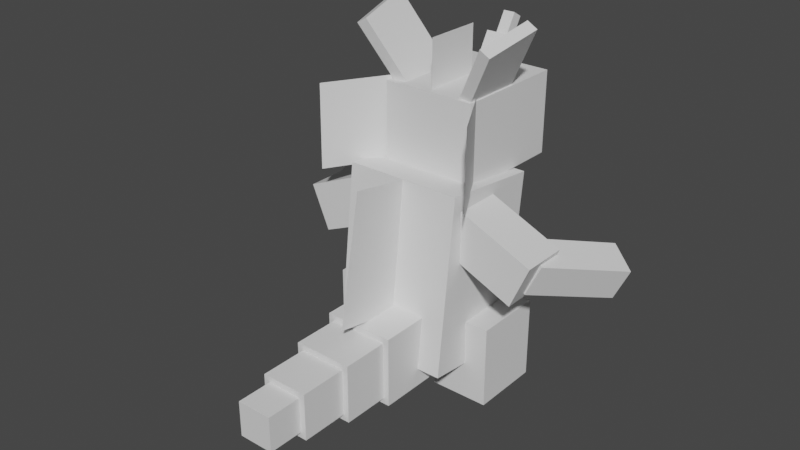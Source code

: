 # Source: rhydon.blend  (saved by Blender 2.81.16; exported with 4.5.12 LTS)
import bpy
from mathutils import Matrix  # noqa: F401  (used for matrix-valued properties, if any)

bpy.ops.wm.read_factory_settings(use_empty=True)
scene = bpy.context.scene
scene.name = 'Scene'

# ---- collections
col_collection = bpy.data.collections.new('Collection'); scene.collection.children.link(col_collection)

# ---- materials (node trees are filled in below, after node groups)
mat_default_obj = bpy.data.materials.new('Default OBJ')
mat_default_obj.use_transparent_shadow = False

# ---- material node trees
mat_default_obj.use_nodes = True; mat_default_obj.node_tree.nodes.clear()
_N = mat_default_obj.node_tree.nodes; _L = mat_default_obj.node_tree.links
n0 = _N.new('ShaderNodeOutputMaterial'); n0.name = 'Material Output'; n0.location = (300, 300)
n1 = _N.new('ShaderNodeBsdfPrincipled'); n1.name = 'Principled BSDF'; n1.location = (10, 300)
n1.distribution = 'GGX'
n1.subsurface_method = 'BURLEY'
n1.inputs[3].default_value = 1.45
n1.inputs[27].default_value = (0.0, 0.0, 0.0, 1.0)
n1.inputs[28].default_value = 1.0
_L.new(n1.outputs[0], n0.inputs[0])
n0.is_active_output = True

# ---- world
world_world = bpy.data.worlds.new('World'); scene.world = world_world
world_world.use_nodes = True; world_world.node_tree.nodes.clear()
_N = world_world.node_tree.nodes; _L = world_world.node_tree.links
n0 = _N.new('ShaderNodeOutputWorld'); n0.name = 'World Output'; n0.location = (300, 300)
n1 = _N.new('ShaderNodeBackground'); n1.name = 'Background'; n1.location = (10, 300)
n1.inputs[0].default_value = (0.05088, 0.05088, 0.05088, 1.0)
_L.new(n1.outputs[0], n0.inputs[0])
n0.is_active_output = True
world_world.color = (0.05088, 0.05088, 0.05088)
world_world.use_sun_shadow = False
world_world.sun_shadow_jitter_overblur = 0.0

# ---- meshes
me_spines = bpy.data.meshes.new('Spines')
me_spines.from_pydata([(0.0, -0.3032, 0.2478), (0.0, -0.3725, -0.1207), (0.0, 0.3032, -0.2478), (0.0, 0.3725, 0.1207)], [], [(1, 0, 3, 2)])
_uv = me_spines.uv_layers.new(name='UVMap')
_uv.uv.foreach_set('vector', [0.6875, 0.6406, 0.7812, 0.6406, 0.7812, 0.8125, 0.6875, 0.8125])
me_spines.materials.append(mat_default_obj)
me_spines.use_remesh_fix_poles = True
me_spines.use_remesh_preserve_attributes = False
me_spines.use_mirror_vertex_groups = False
me_spines.update()
me_head = bpy.data.meshes.new('Head')
me_head.from_pydata([(0.2562, -0.02679, -0.5203), (-0.2438, -0.02679, -0.5203), (-0.2438, 0.4107, -0.5235), (0.2562, 0.4107, -0.5235), (-0.2438, -0.02221, 0.1047), (0.2562, -0.02221, 0.1047), (0.2562, 0.4153, 0.1015), (-0.2438, 0.4153, 0.1015)], [], [(0, 1, 2, 3), (4, 5, 6, 7), (3, 2, 7, 6), (5, 4, 1, 0), (5, 0, 3, 6), (1, 4, 7, 2)])
_uv = me_head.uv_layers.new(name='UVMap')
_uv.uv.foreach_set('vector', [0.1562, 0.7344, 0.2812, 0.7344, 0.2812, 0.8438, 0.1562, 0.8438, 0.4375, 0.7344, 0.5625, 0.7344, 0.5625, 0.8438, 0.4375, 0.8438, 0.1562, 0.8438, 0.2812, 0.8438, 0.2812, 1.0, 0.1562, 1.0, 0.2812, 0.8438, 0.4062, 0.8438, 0.4062, 1.0, 0.2812, 1.0, 0.0, 0.7344, 0.1562, 0.7344, 0.1562, 0.8438, 0.0, 0.8438, 0.2812, 0.7344, 0.4375, 0.7344, 0.4375, 0.8438, 0.2812, 0.8438])
me_head.materials.append(mat_default_obj)
me_head.use_remesh_fix_poles = True
me_head.use_remesh_preserve_attributes = False
me_head.use_mirror_vertex_groups = False
me_head.update()
me_spike = bpy.data.meshes.new('Spike')
me_spike.from_pydata([(0.03125, -0.09667, 0.02052), (-0.03125, -0.09667, 0.02052), (-0.03125, 0.06502, -0.07442), (0.03125, 0.06502, -0.07442), (-0.03125, -0.06502, 0.07442), (0.03125, -0.06502, 0.07442), (0.03125, 0.09667, -0.02052), (-0.03125, 0.09667, -0.02052)], [], [(0, 1, 2, 3), (4, 5, 6, 7), (3, 2, 7, 6), (5, 4, 1, 0), (5, 0, 3, 6), (1, 4, 7, 2)])
_uv = me_spike.uv_layers.new(name='UVMap')
_uv.uv.foreach_set('vector', [0.01562, 0.9375, 0.03125, 0.9375, 0.03125, 0.9844, 0.01562, 0.9844, 0.04688, 0.9375, 0.0625, 0.9375, 0.0625, 0.9844, 0.04688, 0.9844, 0.01562, 0.9844, 0.03125, 0.9844, 0.03125, 1.0, 0.01562, 1.0, 0.03125, 0.9844, 0.04688, 0.9844, 0.04688, 1.0, 0.03125, 1.0, 0.0, 0.9375, 0.01562, 0.9375, 0.01562, 0.9844, 0.0, 0.9844, 0.03125, 0.9375, 0.04688, 0.9375, 0.04688, 0.9844, 0.03125, 0.9844])
me_spike.materials.append(mat_default_obj)
me_spike.use_remesh_fix_poles = True
me_spike.use_remesh_preserve_attributes = False
me_spike.use_mirror_vertex_groups = False
me_spike.update()
me_left_ear = bpy.data.meshes.new('Left_Ear')
me_left_ear.from_pydata([(0.0988, -0.2329, 0.09602), (-0.1125, 0.1339, 0.2066), (-0.1529, 0.2017, -0.09579), (0.05836, -0.1651, -0.2063), (-0.05836, 0.1651, 0.2063), (0.1529, -0.2017, 0.09579), (0.1125, -0.1339, -0.2066), (-0.09881, 0.2329, -0.09602)], [], [(0, 1, 2, 3), (4, 5, 6, 7), (3, 2, 7, 6), (5, 4, 1, 0), (5, 0, 3, 6), (1, 4, 7, 2)])
_uv = me_left_ear.uv_layers.new(name='UVMap')
_uv.uv.foreach_set('vector', [0.5625, 0.9062, 0.4531, 0.9062, 0.4531, 0.9844, 0.5625, 0.9844, 0.6875, 0.9062, 0.5781, 0.9062, 0.5781, 0.9844, 0.6875, 0.9844, 0.5625, 0.9844, 0.4531, 0.9844, 0.4531, 1.0, 0.5625, 1.0, 0.6719, 0.9844, 0.5625, 0.9844, 0.5625, 1.0, 0.6719, 1.0, 0.5781, 0.9062, 0.5625, 0.9062, 0.5625, 0.9844, 0.5781, 0.9844, 0.4531, 0.9062, 0.4375, 0.9062, 0.4375, 0.9844, 0.4531, 0.9844])
me_left_ear.materials.append(mat_default_obj)
me_left_ear.use_remesh_fix_poles = True
me_left_ear.use_remesh_preserve_attributes = False
me_left_ear.use_mirror_vertex_groups = False
me_left_ear.update()
me_right_ear = bpy.data.meshes.new('Right_Ear')
me_right_ear.from_pydata([(0.1125, 0.1339, 0.2066), (-0.09881, -0.2329, 0.09602), (-0.05836, -0.1651, -0.2063), (0.1529, 0.2017, -0.09579), (-0.1529, -0.2017, 0.09579), (0.05836, 0.1651, 0.2063), (0.0988, 0.2329, -0.09602), (-0.1125, -0.1339, -0.2066)], [], [(0, 1, 2, 3), (4, 5, 6, 7), (3, 2, 7, 6), (5, 4, 1, 0), (5, 0, 3, 6), (1, 4, 7, 2)])
_uv = me_right_ear.uv_layers.new(name='UVMap')
_uv.uv.foreach_set('vector', [0.4531, 0.9062, 0.5625, 0.9062, 0.5625, 0.9844, 0.4531, 0.9844, 0.5781, 0.9062, 0.6875, 0.9062, 0.6875, 0.9844, 0.5781, 0.9844, 0.4531, 0.9844, 0.5625, 0.9844, 0.5625, 1.0, 0.4531, 1.0, 0.5625, 0.9844, 0.6719, 0.9844, 0.6719, 1.0, 0.5625, 1.0, 0.4375, 0.9062, 0.4531, 0.9062, 0.4531, 0.9844, 0.4375, 0.9844, 0.5625, 0.9062, 0.5781, 0.9062, 0.5781, 0.9844, 0.5625, 0.9844])
me_right_ear.materials.append(mat_default_obj)
me_right_ear.use_remesh_fix_poles = True
me_right_ear.use_remesh_preserve_attributes = False
me_right_ear.use_mirror_vertex_groups = False
me_right_ear.update()
me_little_left_spike = bpy.data.meshes.new('Little_Left_Spike')
me_little_left_spike.from_pydata([(-0.09375, -0.2176, 0.164), (0.09375, -0.2199, -0.1608), (0.09375, 0.2176, -0.164), (-0.09375, 0.2199, 0.1608)], [], [(1, 0, 3, 2)])
_uv = me_little_left_spike.uv_layers.new(name='UVMap')
_uv.uv.foreach_set('vector', [0.8906, 0.8125, 0.9844, 0.8125, 0.9844, 0.9219, 0.8906, 0.9219])
me_little_left_spike.materials.append(mat_default_obj)
me_little_left_spike.use_remesh_fix_poles = True
me_little_left_spike.use_remesh_preserve_attributes = False
me_little_left_spike.use_mirror_vertex_groups = False
me_little_left_spike.update()
me_little_spike = bpy.data.meshes.new('Little_Spike')
me_little_spike.from_pydata([(0.0, -0.1239, 0.1572), (0.0, -0.1261, -0.1553), (0.0, 0.1239, -0.1572), (0.0, 0.1261, 0.1553)], [], [(1, 0, 3, 2)])
_uv = me_little_spike.uv_layers.new(name='UVMap')
_uv.uv.foreach_set('vector', [0.8125, 0.9375, 0.8906, 0.9375, 0.8906, 1.0, 0.8125, 1.0])
me_little_spike.materials.append(mat_default_obj)
me_little_spike.use_remesh_fix_poles = True
me_little_spike.use_remesh_preserve_attributes = False
me_little_spike.use_mirror_vertex_groups = False
me_little_spike.update()
me_spike2 = bpy.data.meshes.new('Spike2')
me_spike2.from_pydata([(0.0625, -0.1125, -0.006428), (-0.0625, -0.1125, -0.006428), (-0.0625, 0.0492, -0.1014), (0.0625, 0.0492, -0.1014), (-0.0625, -0.0492, 0.1014), (0.0625, -0.0492, 0.1014), (0.0625, 0.1125, 0.006427), (-0.0625, 0.1125, 0.006427)], [], [(0, 1, 2, 3), (4, 5, 6, 7), (3, 2, 7, 6), (5, 4, 1, 0), (5, 0, 3, 6), (1, 4, 7, 2)])
_uv = me_spike2.uv_layers.new(name='UVMap')
_uv.uv.foreach_set('vector', [0.03125, 0.8438, 0.0625, 0.8438, 0.0625, 0.8906, 0.03125, 0.8906, 0.09375, 0.8438, 0.125, 0.8438, 0.125, 0.8906, 0.09375, 0.8906, 0.03125, 0.8906, 0.0625, 0.8906, 0.0625, 0.9219, 0.03125, 0.9219, 0.0625, 0.8906, 0.09375, 0.8906, 0.09375, 0.9219, 0.0625, 0.9219, 0.0, 0.8438, 0.03125, 0.8438, 0.03125, 0.8906, 0.0, 0.8906, 0.0625, 0.8438, 0.09375, 0.8438, 0.09375, 0.8906, 0.0625, 0.8906])
me_spike2.materials.append(mat_default_obj)
me_spike2.use_remesh_fix_poles = True
me_spike2.use_remesh_preserve_attributes = False
me_spike2.use_mirror_vertex_groups = False
me_spike2.update()
me_little_right_spike = bpy.data.meshes.new('Little_Right_Spike')
me_little_right_spike.from_pydata([(0.09375, -0.2176, 0.164), (-0.09375, -0.2199, -0.1608), (-0.09375, 0.2176, -0.164), (0.09375, 0.2199, 0.1608)], [], [(1, 0, 3, 2)])
_uv = me_little_right_spike.uv_layers.new(name='UVMap')
_uv.uv.foreach_set('vector', [0.8906, 0.8125, 0.9844, 0.8125, 0.9844, 0.9219, 0.8906, 0.9219])
me_little_right_spike.materials.append(mat_default_obj)
me_little_right_spike.use_remesh_fix_poles = True
me_little_right_spike.use_remesh_preserve_attributes = False
me_little_right_spike.use_mirror_vertex_groups = False
me_little_right_spike.update()
me_body = bpy.data.meshes.new('Body')
me_body.from_pydata([(0.3125, -0.4971, -0.2273), (-0.3125, -0.4971, -0.2273), (-0.3125, 0.4345, -0.3317), (0.3125, 0.4345, -0.3317), (-0.3125, -0.4345, 0.3317), (0.3125, -0.4345, 0.3317), (0.3125, 0.4971, 0.2273), (-0.3125, 0.4971, 0.2273)], [], [(0, 1, 2, 3), (4, 5, 6, 7), (3, 2, 7, 6), (5, 4, 1, 0), (5, 0, 3, 6), (1, 4, 7, 2)])
_uv = me_body.uv_layers.new(name='UVMap')
_uv.uv.foreach_set('vector', [0.1406, 0.0, 0.2969, 0.0, 0.2969, 0.2344, 0.1406, 0.2344, 0.4375, 0.0, 0.5938, 0.0, 0.5938, 0.2344, 0.4375, 0.2344, 0.1406, 0.2344, 0.2969, 0.2344, 0.2969, 0.375, 0.1406, 0.375, 0.2969, 0.2344, 0.4531, 0.2344, 0.4531, 0.375, 0.2969, 0.375, 0.0, 0.0, 0.1406, 0.0, 0.1406, 0.2344, 0.0, 0.2344, 0.2969, 0.0, 0.4375, 0.0, 0.4375, 0.2344, 0.2969, 0.2344])
me_body.materials.append(mat_default_obj)
me_body.use_remesh_fix_poles = True
me_body.use_remesh_preserve_attributes = False
me_body.use_mirror_vertex_groups = False
me_body.update()
me_right_foot = bpy.data.meshes.new('Right_Foot')
me_right_foot.from_pydata([(0.1562, -0.2188, -0.1875), (-0.1562, -0.2188, -0.1875), (-0.1562, 0.2188, -0.1875), (0.1562, 0.2188, -0.1875), (-0.1562, -0.2188, 0.1875), (0.1562, -0.2188, 0.1875), (0.1562, 0.2188, 0.1875), (-0.1562, 0.2188, 0.1875)], [], [(0, 1, 2, 3), (4, 5, 6, 7), (3, 2, 7, 6), (5, 4, 1, 0), (5, 0, 3, 6), (1, 4, 7, 2)])
_uv = me_right_foot.uv_layers.new(name='UVMap')
_uv.uv.foreach_set('vector', [0.09375, 0.375, 0.1719, 0.375, 0.1719, 0.4844, 0.09375, 0.4844, 0.2656, 0.375, 0.3438, 0.375, 0.3438, 0.4844, 0.2656, 0.4844, 0.09375, 0.4844, 0.1719, 0.4844, 0.1719, 0.5781, 0.09375, 0.5781, 0.1719, 0.4844, 0.25, 0.4844, 0.25, 0.5781, 0.1719, 0.5781, 0.0, 0.375, 0.09375, 0.375, 0.09375, 0.4844, 0.0, 0.4844, 0.1719, 0.375, 0.2656, 0.375, 0.2656, 0.4844, 0.1719, 0.4844])
me_right_foot.materials.append(mat_default_obj)
me_right_foot.use_remesh_fix_poles = True
me_right_foot.use_remesh_preserve_attributes = False
me_right_foot.use_mirror_vertex_groups = False
me_right_foot.update()
me_left_foot = bpy.data.meshes.new('Left_Foot')
me_left_foot.from_pydata([(0.1562, -0.2188, -0.1875), (-0.1562, -0.2188, -0.1875), (-0.1562, 0.2188, -0.1875), (0.1562, 0.2188, -0.1875), (-0.1562, -0.2188, 0.1875), (0.1562, -0.2188, 0.1875), (0.1562, 0.2188, 0.1875), (-0.1562, 0.2188, 0.1875)], [], [(0, 1, 2, 3), (4, 5, 6, 7), (3, 2, 7, 6), (5, 4, 1, 0), (5, 0, 3, 6), (1, 4, 7, 2)])
_uv = me_left_foot.uv_layers.new(name='UVMap')
_uv.uv.foreach_set('vector', [0.09375, 0.375, 0.1719, 0.375, 0.1719, 0.4844, 0.09375, 0.4844, 0.2656, 0.375, 0.3438, 0.375, 0.3438, 0.4844, 0.2656, 0.4844, 0.09375, 0.4844, 0.1719, 0.4844, 0.1719, 0.5781, 0.09375, 0.5781, 0.1719, 0.4844, 0.25, 0.4844, 0.25, 0.5781, 0.1719, 0.5781, 0.0, 0.375, 0.09375, 0.375, 0.09375, 0.4844, 0.0, 0.4844, 0.1719, 0.375, 0.2656, 0.375, 0.2656, 0.4844, 0.1719, 0.4844])
me_left_foot.materials.append(mat_default_obj)
me_left_foot.use_remesh_fix_poles = True
me_left_foot.use_remesh_preserve_attributes = False
me_left_foot.use_mirror_vertex_groups = False
me_left_foot.update()
me_tail_base = bpy.data.meshes.new('Tail_Base')
me_tail_base.from_pydata([(0.1875, -0.1875, -0.1562), (-0.1875, -0.1875, -0.1562), (-0.1875, 0.1875, -0.1562), (0.1875, 0.1875, -0.1562), (-0.1875, -0.1875, 0.1562), (0.1875, -0.1875, 0.1562), (0.1875, 0.1875, 0.1562), (-0.1875, 0.1875, 0.1562)], [], [(0, 1, 2, 3), (4, 5, 6, 7), (3, 2, 7, 6), (5, 4, 1, 0), (5, 0, 3, 6), (1, 4, 7, 2)])
_uv = me_tail_base.uv_layers.new(name='UVMap')
_uv.uv.foreach_set('vector', [0.7031, 0.4375, 0.7969, 0.4375, 0.7969, 0.5312, 0.7031, 0.5312, 0.875, 0.4375, 0.9688, 0.4375, 0.9688, 0.5312, 0.875, 0.5312, 0.7031, 0.5312, 0.7969, 0.5312, 0.7969, 0.6094, 0.7031, 0.6094, 0.7969, 0.5312, 0.8906, 0.5312, 0.8906, 0.6094, 0.7969, 0.6094, 0.625, 0.4375, 0.7031, 0.4375, 0.7031, 0.5312, 0.625, 0.5312, 0.7969, 0.4375, 0.875, 0.4375, 0.875, 0.5312, 0.7969, 0.5312])
me_tail_base.materials.append(mat_default_obj)
me_tail_base.use_remesh_fix_poles = True
me_tail_base.use_remesh_preserve_attributes = False
me_tail_base.use_mirror_vertex_groups = False
me_tail_base.update()
me_tail_seg1 = bpy.data.meshes.new('Tail_seg1')
me_tail_seg1.from_pydata([(0.1562, -0.1562, -0.1562), (-0.1562, -0.1562, -0.1562), (-0.1562, 0.1562, -0.1562), (0.1562, 0.1562, -0.1562), (-0.1562, -0.1562, 0.1562), (0.1562, -0.1562, 0.1562), (0.1562, 0.1562, 0.1562), (-0.1562, 0.1562, 0.1562)], [], [(0, 1, 2, 3), (4, 5, 6, 7), (3, 2, 7, 6), (5, 4, 1, 0), (5, 0, 3, 6), (1, 4, 7, 2)])
_uv = me_tail_seg1.uv_layers.new(name='UVMap')
_uv.uv.foreach_set('vector', [0.7031, 0.2812, 0.7812, 0.2812, 0.7812, 0.3594, 0.7031, 0.3594, 0.8594, 0.2812, 0.9375, 0.2812, 0.9375, 0.3594, 0.8594, 0.3594, 0.7031, 0.3594, 0.7812, 0.3594, 0.7812, 0.4375, 0.7031, 0.4375, 0.7812, 0.3594, 0.8594, 0.3594, 0.8594, 0.4375, 0.7812, 0.4375, 0.625, 0.2812, 0.7031, 0.2812, 0.7031, 0.3594, 0.625, 0.3594, 0.7812, 0.2812, 0.8594, 0.2812, 0.8594, 0.3594, 0.7812, 0.3594])
me_tail_seg1.materials.append(mat_default_obj)
me_tail_seg1.use_remesh_fix_poles = True
me_tail_seg1.use_remesh_preserve_attributes = False
me_tail_seg1.use_mirror_vertex_groups = False
me_tail_seg1.update()
me_tail_seg2 = bpy.data.meshes.new('Tail_seg2')
me_tail_seg2.from_pydata([(0.125, -0.125, -0.125), (-0.125, -0.125, -0.125), (-0.125, 0.125, -0.125), (0.125, 0.125, -0.125), (-0.125, -0.125, 0.125), (0.125, -0.125, 0.125), (0.125, 0.125, 0.125), (-0.125, 0.125, 0.125)], [], [(0, 1, 2, 3), (4, 5, 6, 7), (3, 2, 7, 6), (5, 4, 1, 0), (5, 0, 3, 6), (1, 4, 7, 2)])
_uv = me_tail_seg2.uv_layers.new(name='UVMap')
_uv.uv.foreach_set('vector', [0.7344, 0.1562, 0.7969, 0.1562, 0.7969, 0.2188, 0.7344, 0.2188, 0.8594, 0.1562, 0.9219, 0.1562, 0.9219, 0.2188, 0.8594, 0.2188, 0.7344, 0.2188, 0.7969, 0.2188, 0.7969, 0.2812, 0.7344, 0.2812, 0.7969, 0.2188, 0.8594, 0.2188, 0.8594, 0.2812, 0.7969, 0.2812, 0.6719, 0.1562, 0.7344, 0.1562, 0.7344, 0.2188, 0.6719, 0.2188, 0.7969, 0.1562, 0.8594, 0.1562, 0.8594, 0.2188, 0.7969, 0.2188])
me_tail_seg2.materials.append(mat_default_obj)
me_tail_seg2.use_remesh_fix_poles = True
me_tail_seg2.use_remesh_preserve_attributes = False
me_tail_seg2.use_mirror_vertex_groups = False
me_tail_seg2.update()
me_tail_seg3 = bpy.data.meshes.new('Tail_seg3')
me_tail_seg3.from_pydata([(0.09375, -0.09375, -0.09375), (-0.09375, -0.09375, -0.09375), (-0.09375, 0.09375, -0.09375), (0.09375, 0.09375, -0.09375), (-0.09375, -0.09375, 0.09375), (0.09375, -0.09375, 0.09375), (0.09375, 0.09375, 0.09375), (-0.09375, 0.09375, 0.09375)], [], [(0, 1, 2, 3), (4, 5, 6, 7), (3, 2, 7, 6), (5, 4, 1, 0), (5, 0, 3, 6), (1, 4, 7, 2)])
_uv = me_tail_seg3.uv_layers.new(name='UVMap')
_uv.uv.foreach_set('vector', [0.7188, 0.0625, 0.7656, 0.0625, 0.7656, 0.1094, 0.7188, 0.1094, 0.8125, 0.0625, 0.8594, 0.0625, 0.8594, 0.1094, 0.8125, 0.1094, 0.7188, 0.1094, 0.7656, 0.1094, 0.7656, 0.1562, 0.7188, 0.1562, 0.7656, 0.1094, 0.8125, 0.1094, 0.8125, 0.1562, 0.7656, 0.1562, 0.6719, 0.0625, 0.7188, 0.0625, 0.7188, 0.1094, 0.6719, 0.1094, 0.7656, 0.0625, 0.8125, 0.0625, 0.8125, 0.1094, 0.7656, 0.1094])
me_tail_seg3.materials.append(mat_default_obj)
me_tail_seg3.use_remesh_fix_poles = True
me_tail_seg3.use_remesh_preserve_attributes = False
me_tail_seg3.use_mirror_vertex_groups = False
me_tail_seg3.update()
me_left_arm = bpy.data.meshes.new('Left_arm')
me_left_arm.from_pydata([(0.2504, -0.02771, -0.125), (-0.151, -0.2017, -0.125), (-0.2504, 0.02771, -0.125), (0.151, 0.2017, -0.125), (-0.151, -0.2017, 0.125), (0.2504, -0.02771, 0.125), (0.151, 0.2017, 0.125), (-0.2504, 0.02771, 0.125)], [], [(0, 1, 2, 3), (4, 5, 6, 7), (3, 2, 7, 6), (5, 4, 1, 0), (5, 0, 3, 6), (1, 4, 7, 2)])
_uv = me_left_arm.uv_layers.new(name='UVMap')
_uv.uv.foreach_set('vector', [0.0625, 0.6094, 0.1719, 0.6094, 0.1719, 0.6719, 0.0625, 0.6719, 0.2344, 0.6094, 0.3438, 0.6094, 0.3438, 0.6719, 0.2344, 0.6719, 0.0625, 0.6719, 0.1719, 0.6719, 0.1719, 0.7344, 0.0625, 0.7344, 0.1719, 0.6719, 0.2812, 0.6719, 0.2812, 0.7344, 0.1719, 0.7344, 0.0, 0.6094, 0.0625, 0.6094, 0.0625, 0.6719, 0.0, 0.6719, 0.1719, 0.6094, 0.2344, 0.6094, 0.2344, 0.6719, 0.1719, 0.6719])
me_left_arm.materials.append(mat_default_obj)
me_left_arm.use_remesh_fix_poles = True
me_left_arm.use_remesh_preserve_attributes = False
me_left_arm.use_mirror_vertex_groups = False
me_left_arm.update()
me_left_claws = bpy.data.meshes.new('Left_claws')
me_left_claws.from_pydata([(-0.01487, -0.09611, -0.2657), (-0.1619, -0.1598, -0.1683), (-0.2323, 0.01382, -0.161), (-0.08528, 0.07752, -0.2585), (0.08528, -0.07752, 0.2585), (0.2323, -0.01382, 0.161), (0.1619, 0.1598, 0.1683), (0.01487, 0.0961, 0.2657)], [], [(0, 1, 2, 3), (4, 5, 6, 7), (3, 2, 7, 6), (5, 4, 1, 0), (5, 0, 3, 6), (1, 4, 7, 2)])
_uv = me_left_claws.uv_layers.new(name='UVMap')
_uv.uv.foreach_set('vector', [0.4062, 0.5625, 0.4531, 0.5625, 0.4531, 0.6094, 0.4062, 0.6094, 0.5781, 0.5625, 0.625, 0.5625, 0.625, 0.6094, 0.5781, 0.6094, 0.4062, 0.6094, 0.4531, 0.6094, 0.4531, 0.7344, 0.4062, 0.7344, 0.4531, 0.6094, 0.5, 0.6094, 0.5, 0.7344, 0.4531, 0.7344, 0.2812, 0.5625, 0.4062, 0.5625, 0.4062, 0.6094, 0.2812, 0.6094, 0.4531, 0.5625, 0.5781, 0.5625, 0.5781, 0.6094, 0.4531, 0.6094])
me_left_claws.materials.append(mat_default_obj)
me_left_claws.use_remesh_fix_poles = True
me_left_claws.use_remesh_preserve_attributes = False
me_left_claws.use_mirror_vertex_groups = False
me_left_claws.update()
me_right_arm = bpy.data.meshes.new('Right_arm')
me_right_arm.from_pydata([(0.151, -0.2017, -0.125), (-0.2504, -0.02771, -0.125), (-0.151, 0.2017, -0.125), (0.2504, 0.02771, -0.125), (-0.2504, -0.02771, 0.125), (0.151, -0.2017, 0.125), (0.2504, 0.02771, 0.125), (-0.151, 0.2017, 0.125)], [], [(0, 1, 2, 3), (4, 5, 6, 7), (3, 2, 7, 6), (5, 4, 1, 0), (5, 0, 3, 6), (1, 4, 7, 2)])
_uv = me_right_arm.uv_layers.new(name='UVMap')
_uv.uv.foreach_set('vector', [0.0625, 0.6094, 0.1719, 0.6094, 0.1719, 0.6719, 0.0625, 0.6719, 0.2344, 0.6094, 0.3438, 0.6094, 0.3438, 0.6719, 0.2344, 0.6719, 0.0625, 0.6719, 0.1719, 0.6719, 0.1719, 0.7344, 0.0625, 0.7344, 0.1719, 0.6719, 0.2812, 0.6719, 0.2812, 0.7344, 0.1719, 0.7344, 0.0, 0.6094, 0.0625, 0.6094, 0.0625, 0.6719, 0.0, 0.6719, 0.1719, 0.6094, 0.2344, 0.6094, 0.2344, 0.6719, 0.1719, 0.6719])
me_right_arm.materials.append(mat_default_obj)
me_right_arm.use_remesh_fix_poles = True
me_right_arm.use_remesh_preserve_attributes = False
me_right_arm.use_mirror_vertex_groups = False
me_right_arm.update()
me_right_claws = bpy.data.meshes.new('Right_claws')
me_right_claws.from_pydata([(0.1487, -0.1789, -0.161), (0.001746, -0.1152, -0.2585), (0.08029, 0.05487, -0.2657), (0.2273, -0.008839, -0.1683), (-0.2273, 0.00884, 0.1683), (-0.08029, -0.05487, 0.2657), (-0.001746, 0.1152, 0.2585), (-0.1487, 0.1789, 0.161)], [], [(0, 1, 2, 3), (4, 5, 6, 7), (3, 2, 7, 6), (5, 4, 1, 0), (5, 0, 3, 6), (1, 4, 7, 2)])
_uv = me_right_claws.uv_layers.new(name='UVMap')
_uv.uv.foreach_set('vector', [0.4062, 0.5625, 0.4531, 0.5625, 0.4531, 0.6094, 0.4062, 0.6094, 0.5781, 0.5625, 0.625, 0.5625, 0.625, 0.6094, 0.5781, 0.6094, 0.4062, 0.6094, 0.4531, 0.6094, 0.4531, 0.7344, 0.4062, 0.7344, 0.4531, 0.6094, 0.5, 0.6094, 0.5, 0.7344, 0.4531, 0.7344, 0.2812, 0.5625, 0.4062, 0.5625, 0.4062, 0.6094, 0.2812, 0.6094, 0.4531, 0.5625, 0.5781, 0.5625, 0.5781, 0.6094, 0.4531, 0.6094])
me_right_claws.materials.append(mat_default_obj)
me_right_claws.use_remesh_fix_poles = True
me_right_claws.use_remesh_preserve_attributes = False
me_right_claws.use_mirror_vertex_groups = False
me_right_claws.update()

# ---- objects
ob_spines = bpy.data.objects.new('Spines', me_spines)
ob_head = bpy.data.objects.new('Head', me_head)
ob_spike = bpy.data.objects.new('Spike', me_spike)
ob_left_ear = bpy.data.objects.new('Left_Ear', me_left_ear)
ob_right_ear = bpy.data.objects.new('Right_Ear', me_right_ear)
ob_little_left_spike = bpy.data.objects.new('Little_Left_Spike', me_little_left_spike)
ob_little_spike = bpy.data.objects.new('Little_Spike', me_little_spike)
ob_spike2 = bpy.data.objects.new('Spike2', me_spike2)
ob_little_right_spike = bpy.data.objects.new('Little_Right_Spike', me_little_right_spike)
ob_body = bpy.data.objects.new('Body', me_body)
ob_right_foot = bpy.data.objects.new('Right_Foot', me_right_foot)
ob_left_foot = bpy.data.objects.new('Left_Foot', me_left_foot)
ob_tail_base = bpy.data.objects.new('Tail_Base', me_tail_base)
ob_tail_seg1 = bpy.data.objects.new('Tail_seg1', me_tail_seg1)
ob_tail_seg2 = bpy.data.objects.new('Tail_seg2', me_tail_seg2)
ob_tail_seg3 = bpy.data.objects.new('Tail_seg3', me_tail_seg3)
ob_left_arm = bpy.data.objects.new('Left_arm', me_left_arm)
ob_left_claws = bpy.data.objects.new('Left_claws', me_left_claws)
ob_right_arm = bpy.data.objects.new('Right_arm', me_right_arm)
ob_right_claws = bpy.data.objects.new('Right_claws', me_right_claws)

# ---- transforms, parenting, visibility, modifiers, constraints
ob_spines.parent = ob_body
ob_spines.matrix_parent_inverse = Matrix(((1.0, 0.0, 0.0, -0.0), (0.0, -1.629e-07, 1.0, -0.6597), (-0.0, -1.0, -1.629e-07, -0.01043), (-0.0, 0.0, -0.0, 1.0)))
ob_spines.location = (0.00625, -0.4357, 0.8405)
ob_spines.rotation_euler = (1.571, -0.0, 0.0)
ob_spines.lineart.crease_threshold = 0.0
ob_head.parent = ob_body
ob_head.matrix_parent_inverse = Matrix(((1.0, 0.0, 0.0, -0.0), (0.0, -1.629e-07, 1.0, -0.6597), (-0.0, -1.0, -1.629e-07, -0.01043), (-0.0, 0.0, -0.0, 1.0)))
ob_head.location = (0.0, 0.04174, 1.126)
ob_head.rotation_euler = (1.571, -0.0, 0.0)
ob_head.lineart.crease_threshold = 0.0
ob_spike.parent = ob_spike2
ob_spike.matrix_parent_inverse = Matrix(((1.0, 0.0, 0.0, -0.0), (0.0, -1.629e-07, 1.0, -1.578), (0.0, -1.0, -1.629e-07, 0.5053), (-0.0, 0.0, -0.0, 1.0)))
ob_spike.location = (0.0, 0.5706, 1.68)
ob_spike.rotation_euler = (1.571, -0.0, 0.0)
ob_spike.lineart.crease_threshold = 0.0
ob_left_ear.parent = ob_head
ob_left_ear.matrix_parent_inverse = Matrix(((1.0, 0.0, 0.0, -0.0), (0.0, -1.629e-07, 1.0, -1.126), (0.0, -1.0, -1.629e-07, 0.04174), (-0.0, 0.0, -0.0, 1.0)))
ob_left_ear.location = (-0.2684, 0.09951, 1.674)
ob_left_ear.rotation_euler = (1.571, -0.0, 0.0)
ob_left_ear.lineart.crease_threshold = 0.0
ob_right_ear.parent = ob_head
ob_right_ear.matrix_parent_inverse = Matrix(((1.0, 0.0, 0.0, -0.0), (0.0, -1.629e-07, 1.0, -1.126), (0.0, -1.0, -1.629e-07, 0.04174), (-0.0, 0.0, -0.0, 1.0)))
ob_right_ear.location = (0.2798, 0.08326, 1.664)
ob_right_ear.rotation_euler = (1.571, -0.0, 0.0)
ob_right_ear.lineart.crease_threshold = 0.0
ob_little_left_spike.parent = ob_head
ob_little_left_spike.matrix_parent_inverse = Matrix(((1.0, 0.0, 0.0, -0.0), (0.0, -1.629e-07, 1.0, -1.126), (0.0, -1.0, -1.629e-07, 0.04174), (-0.0, 0.0, -0.0, 1.0)))
ob_little_left_spike.location = (-0.325, -0.1738, 1.342)
ob_little_left_spike.rotation_euler = (1.571, -0.0, 0.0)
ob_little_left_spike.lineart.crease_threshold = 0.0
ob_little_spike.parent = ob_head
ob_little_spike.matrix_parent_inverse = Matrix(((1.0, 0.0, 0.0, -0.0), (0.0, -1.629e-07, 1.0, -1.126), (0.0, -1.0, -1.629e-07, 0.04174), (-0.0, 0.0, -0.0, 1.0)))
ob_little_spike.location = (0.0, 0.1349, 1.664)
ob_little_spike.rotation_euler = (1.571, -0.0, 0.0)
ob_little_spike.lineart.crease_threshold = 0.0
ob_spike2.parent = ob_head
ob_spike2.matrix_parent_inverse = Matrix(((1.0, 0.0, 0.0, -0.0), (0.0, -1.629e-07, 1.0, -1.126), (0.0, -1.0, -1.629e-07, 0.04174), (-0.0, 0.0, -0.0, 1.0)))
ob_spike2.location = (0.0, 0.5053, 1.578)
ob_spike2.rotation_euler = (1.571, -0.0, 0.0)
ob_spike2.lineart.crease_threshold = 0.0
ob_little_right_spike.parent = ob_head
ob_little_right_spike.matrix_parent_inverse = Matrix(((1.0, 0.0, 0.0, -0.0), (0.0, -1.629e-07, 1.0, -1.126), (0.0, -1.0, -1.629e-07, 0.04174), (-0.0, 0.0, -0.0, 1.0)))
ob_little_right_spike.location = (0.3438, -0.1738, 1.342)
ob_little_right_spike.rotation_euler = (1.571, -0.0, 0.0)
ob_little_right_spike.lineart.crease_threshold = 0.0
ob_body.location = (0.0, -0.01043, 0.6597)
ob_body.rotation_euler = (1.571, -0.0, 0.0)
ob_body.lineart.crease_threshold = 0.0
ob_right_foot.parent = ob_body
ob_right_foot.matrix_parent_inverse = Matrix(((1.0, 0.0, 0.0, -0.0), (0.0, -1.629e-07, 1.0, -0.6597), (-0.0, -1.0, -1.629e-07, -0.01043), (-0.0, 0.0, -0.0, 1.0)))
ob_right_foot.location = (0.2812, 0.0625, 0.2216)
ob_right_foot.rotation_euler = (1.571, -0.0, 0.0)
ob_right_foot.lineart.crease_threshold = 0.0
ob_left_foot.parent = ob_body
ob_left_foot.matrix_parent_inverse = Matrix(((1.0, 0.0, 0.0, -0.0), (0.0, -1.629e-07, 1.0, -0.6597), (-0.0, -1.0, -1.629e-07, -0.01043), (-0.0, 0.0, -0.0, 1.0)))
ob_left_foot.location = (-0.3438, 0.0625, 0.2216)
ob_left_foot.rotation_euler = (1.571, -0.0, 0.0)
ob_left_foot.lineart.crease_threshold = 0.0
ob_tail_base.parent = ob_body
ob_tail_base.matrix_parent_inverse = Matrix(((1.0, 0.0, 0.0, -0.0), (0.0, -1.629e-07, 1.0, -0.6597), (-0.0, -1.0, -1.629e-07, -0.01043), (-0.0, 0.0, -0.0, 1.0)))
ob_tail_base.location = (0.0, -0.4062, 0.3154)
ob_tail_base.rotation_euler = (1.571, -0.0, 0.0)
ob_tail_base.lineart.crease_threshold = 0.0
ob_tail_seg1.parent = ob_tail_base
ob_tail_seg1.matrix_parent_inverse = Matrix(((1.0, 0.0, 0.0, -0.0), (0.0, -1.629e-07, 1.0, -0.3154), (-0.0, -1.0, -1.629e-07, -0.4062), (-0.0, 0.0, -0.0, 1.0)))
ob_tail_seg1.location = (0.0, -0.6562, 0.3154)
ob_tail_seg1.rotation_euler = (1.571, -0.0, 0.0)
ob_tail_seg1.lineart.crease_threshold = 0.0
ob_tail_seg2.parent = ob_tail_seg1
ob_tail_seg2.matrix_parent_inverse = Matrix(((1.0, 0.0, 0.0, -0.0), (0.0, -1.629e-07, 1.0, -0.3154), (-0.0, -1.0, -1.629e-07, -0.6562), (-0.0, 0.0, -0.0, 1.0)))
ob_tail_seg2.location = (0.0, -0.9375, 0.3154)
ob_tail_seg2.rotation_euler = (1.571, -0.0, 0.0)
ob_tail_seg2.lineart.crease_threshold = 0.0
ob_tail_seg3.parent = ob_tail_seg2
ob_tail_seg3.matrix_parent_inverse = Matrix(((1.0, 0.0, 0.0, -0.0), (0.0, -1.629e-07, 1.0, -0.3154), (-0.0, -1.0, -1.629e-07, -0.9375), (-0.0, 0.0, -0.0, 1.0)))
ob_tail_seg3.location = (0.0, -1.156, 0.3154)
ob_tail_seg3.rotation_euler = (1.571, -0.0, 0.0)
ob_tail_seg3.lineart.crease_threshold = 0.0
ob_left_arm.parent = ob_body
ob_left_arm.matrix_parent_inverse = Matrix(((1.0, 0.0, 0.0, -0.0), (0.0, -1.629e-07, 1.0, -0.6597), (-0.0, -1.0, -1.629e-07, -0.01043), (-0.0, 0.0, -0.0, 1.0)))
ob_left_arm.location = (-0.384, -0.0625, 0.8955)
ob_left_arm.rotation_euler = (1.571, -0.0, 0.0)
ob_left_arm.lineart.crease_threshold = 0.0
ob_left_claws.parent = ob_left_arm
ob_left_claws.matrix_parent_inverse = Matrix(((1.0, 0.0, -0.0, 0.384), (0.0, -1.629e-07, 1.0, -0.8955), (-0.0, -1.0, -1.629e-07, -0.0625), (-0.0, 0.0, -0.0, 1.0)))
ob_left_claws.location = (-0.6113, 0.1473, 0.7996)
ob_left_claws.rotation_euler = (1.571, -0.0, 0.0)
ob_left_claws.lineart.crease_threshold = 0.0
ob_right_arm.parent = ob_body
ob_right_arm.matrix_parent_inverse = Matrix(((1.0, 0.0, 0.0, -0.0), (0.0, -1.629e-07, 1.0, -0.6597), (-0.0, -1.0, -1.629e-07, -0.01043), (-0.0, 0.0, -0.0, 1.0)))
ob_right_arm.location = (0.4476, -0.0625, 0.8706)
ob_right_arm.rotation_euler = (1.571, -0.0, 0.0)
ob_right_arm.lineart.crease_threshold = 0.0
ob_right_claws.parent = ob_right_arm
ob_right_claws.matrix_parent_inverse = Matrix(((1.0, 0.0, 0.0, -0.4476), (0.0, -1.629e-07, 1.0, -0.8706), (-0.0, -1.0, -1.629e-07, -0.0625), (-0.0, 0.0, -0.0, 1.0)))
ob_right_claws.location = (0.7004, 0.1728, 0.7519)
ob_right_claws.rotation_euler = (1.571, -0.0, 0.0)
ob_right_claws.lineart.crease_threshold = 0.0

# ---- collection membership
col_collection.objects.link(ob_spines)
col_collection.objects.link(ob_head)
col_collection.objects.link(ob_spike)
col_collection.objects.link(ob_left_ear)
col_collection.objects.link(ob_right_ear)
col_collection.objects.link(ob_little_left_spike)
col_collection.objects.link(ob_little_spike)
col_collection.objects.link(ob_spike2)
col_collection.objects.link(ob_little_right_spike)
col_collection.objects.link(ob_body)
col_collection.objects.link(ob_right_foot)
col_collection.objects.link(ob_left_foot)
col_collection.objects.link(ob_tail_base)
col_collection.objects.link(ob_tail_seg1)
col_collection.objects.link(ob_tail_seg2)
col_collection.objects.link(ob_tail_seg3)
col_collection.objects.link(ob_left_arm)
col_collection.objects.link(ob_left_claws)
col_collection.objects.link(ob_right_arm)
col_collection.objects.link(ob_right_claws)

# ---- scene / render settings (as saved in the file)
scene.frame_start = 1; scene.frame_end = 250; scene.frame_set(1)
scene.render.engine = 'BLENDER_EEVEE_NEXT'
scene.cycles.use_denoising = False
scene.cycles.samples = 128
scene.cycles.sampling_pattern = 'TABULATED_SOBOL'
scene.cycles.use_adaptive_sampling = False
scene.cycles.use_light_tree = False
scene.view_settings.view_transform = 'Filmic'
bpy.context.view_layer.update()

# ---- added for rendering (the .blend has no active camera and no usable light): camera, sun
cam_auto = bpy.data.cameras.new('AutoCamera')
cam_auto.lens = 50.0
cam_auto.sensor_width = 36.0
cam_auto.clip_end = 1000.0
ob_auto_camera = bpy.data.objects.new('AutoCamera', cam_auto)
scene.collection.objects.link(ob_auto_camera)
ob_auto_camera.location = (3.01912, -3.87497, 3.33653)
ob_auto_camera.rotation_euler = (1.09748, -7.21219e-08, 0.694738)
scene.camera = ob_auto_camera
light_auto_sun = bpy.data.lights.new('AutoSun', 'SUN')
light_auto_sun.energy = 3.0
light_auto_sun.angle = 0.0523599
ob_auto_sun = bpy.data.objects.new('AutoSun', light_auto_sun)
scene.collection.objects.link(ob_auto_sun)
ob_auto_sun.rotation_euler = (0.872665, 0.174533, 0.523599)
bpy.context.view_layer.update()
